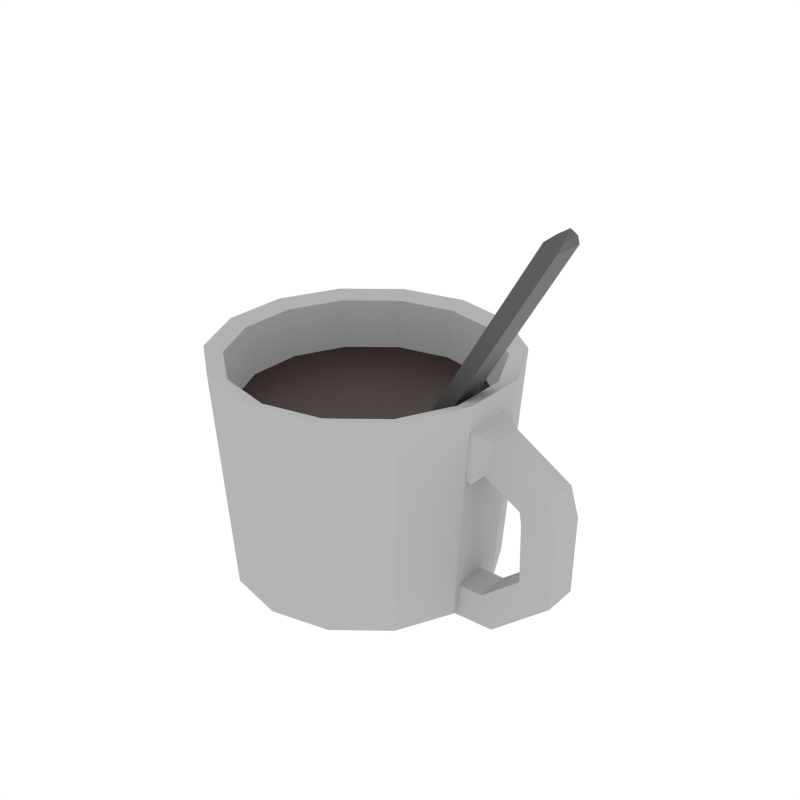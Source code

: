 # Source: coffee.blend  (saved by Blender 4.3.32; exported with 4.5.12 LTS)
import bpy
from mathutils import Matrix  # noqa: F401  (used for matrix-valued properties, if any)

bpy.ops.wm.read_factory_settings(use_empty=True)
scene = bpy.context.scene
scene.name = 'Scene'

# ---- collections
col_collection_1 = bpy.data.collections.new('Collection 1'); scene.collection.children.link(col_collection_1)

# ---- materials (node trees are filled in below, after node groups)
mat_white = bpy.data.materials.new('White')
mat_white.alpha_threshold = 0.0
mat_white.diffuse_color = (0.4575, 0.4575, 0.4575, 1.0)
mat_white.roughness = 0.5
mat_material = bpy.data.materials.new('Material')
mat_spoon = bpy.data.materials.new('spoon')

# ---- material node trees
mat_material.use_nodes = True; mat_material.node_tree.nodes.clear()
_N = mat_material.node_tree.nodes; _L = mat_material.node_tree.links
n0 = _N.new('ShaderNodeBsdfPrincipled'); n0.name = 'Principled BSDF'; n0.location = (10, 300)
n0.inputs[0].default_value = (0.0186, 0.003185, 0.0, 1.0)
n0.inputs[8].default_value = 0.02459
n1 = _N.new('ShaderNodeOutputMaterial'); n1.name = 'Material Output'; n1.location = (300, 300)
_L.new(n0.outputs[0], n1.inputs[0])
n1.is_active_output = True
mat_spoon.use_nodes = True; mat_spoon.node_tree.nodes.clear()
_N = mat_spoon.node_tree.nodes; _L = mat_spoon.node_tree.links
n0 = _N.new('ShaderNodeBsdfPrincipled'); n0.name = 'Principled BSDF'; n0.location = (10, 300)
n0.inputs[0].default_value = (0.08503, 0.08503, 0.08503, 1.0)
n0.inputs[1].default_value = 0.276
n1 = _N.new('ShaderNodeOutputMaterial'); n1.name = 'Material Output'; n1.location = (300, 300)
_L.new(n0.outputs[0], n1.inputs[0])
n1.is_active_output = True

# ---- world
world_world = bpy.data.worlds.new('World'); scene.world = world_world
world_world.color = (1.0, 1.0, 1.0)
world_world.use_sun_shadow = False
world_world.sun_shadow_jitter_overblur = 0.0
world_world.cycles.sampling_method = 'NONE'
world_world.cycles.sample_map_resolution = 256

# ---- meshes
me_cube = bpy.data.meshes.new('Cube')
me_cube.from_pydata([(-1.393, -1.0, -1.0), (-0.8616, -1.111, 0.9846), (-0.6182, 0.7828, -1.07), (-0.8457, 0.8707, 0.9713), (0.03476, -1.0, -1.549), (0.03476, -1.0, 0.4514), (0.03476, 1.0, -1.549), (0.03476, 1.0, 0.4514), (0.7159, 0.6914, 0.1189), (0.3554, 0.6914, -1.216), (0.3554, -0.6914, -1.216), (0.7159, -0.6914, 0.1189), (2.957, 0.6914, -1.22), (1.857, 0.6914, -2.058), (1.857, -0.6914, -2.058), (2.957, -0.6914, -1.22), (3.307, 0.6914, -2.359), (1.936, 0.6914, -2.541), (1.936, -0.6914, -2.541), (3.307, -0.6914, -2.359), (3.263, 0.6914, -5.444), (2.005, 0.6914, -4.87), (2.005, -0.6914, -4.87), (3.263, -0.6914, -5.444), (0.93, 0.6914, -7.482), (0.426, 0.6914, -6.195), (0.426, -0.6914, -6.195), (0.93, -0.6914, -7.482), (-0.7654, 0.6914, -7.567), (-0.5261, 0.6914, -6.205), (-0.5261, -0.6914, -6.205), (-0.7654, -0.6914, -7.567), (-2.024, 1.228, -7.238), (-1.104, 1.228, -4.96), (-1.104, -1.228, -4.96), (-2.024, -1.228, -7.238), (-5.846, 4.001, -8.171), (-5.775, 6.177, 1.492), (-4.221, 3.63, -8.171), (-3.193, 5.588, 1.492), (-2.918, 2.591, -8.171), (-1.123, 3.937, 1.492), (-2.195, 1.09, -8.171), (0.02621, 1.551, 1.492), (-2.195, -0.5768, -8.171), (0.02621, -1.097, 1.492), (-2.918, -2.078, -8.171), (-1.123, -3.483, 1.492), (-4.221, -3.117, -8.171), (-3.193, -5.134, 1.492), (-5.846, -3.488, -8.171), (-5.775, -5.723, 1.492), (-7.471, -3.117, -8.171), (-8.356, -5.134, 1.492), (-8.773, -2.078, -8.171), (-10.43, -3.483, 1.492), (-9.496, -0.5768, -8.171), (-11.58, -1.097, 1.492), (-9.496, 1.09, -8.171), (-11.58, 1.551, 1.492), (-8.773, 2.591, -8.171), (-10.43, 3.937, 1.492), (-7.471, 3.63, -8.171), (-8.356, 5.588, 1.492), (-5.836, 5.609, -7.391), (-3.514, 5.079, -7.391), (-1.651, 3.594, -7.391), (-0.6177, 1.448, -7.391), (-0.6177, -0.9347, -7.391), (-1.651, -3.081, -7.391), (-3.514, -4.566, -7.391), (-5.836, -5.097, -7.391), (-8.159, -4.566, -7.391), (-10.02, -3.081, -7.391), (-11.06, -0.9347, -7.391), (-11.06, 1.448, -7.391), (-10.02, 3.594, -7.391), (-8.159, 5.079, -7.391), (-3.496, 4.959, 1.246), (-5.775, 5.48, 1.246), (-1.668, 3.502, 1.246), (-0.6535, 1.396, 1.246), (-0.6535, -0.9421, 1.246), (-1.668, -3.048, 1.246), (-3.496, -4.506, 1.246), (-5.775, -5.026, 1.246), (-8.054, -4.506, 1.246), (-9.881, -3.048, 1.246), (-10.9, -0.9421, 1.246), (-10.9, 1.396, 1.246), (-9.881, 3.502, 1.246), (-8.054, 4.959, 1.246), (-3.983, 3.976, -7.032), (-5.775, 4.385, -7.032), (-2.547, 2.831, -7.032), (-1.75, 1.175, -7.032), (-1.75, -0.6623, -7.032), (-2.547, -2.318, -7.032), (-3.983, -3.463, -7.032), (-5.775, -3.872, -7.032), (-7.566, -3.463, -7.032), (-9.003, -2.318, -7.032), (-9.8, -0.6623, -7.032), (-9.8, 1.175, -7.032), (-9.003, 2.831, -7.032), (-7.566, 3.976, -7.032), (-3.37, 5.309, -0.7115), (-5.775, 5.858, -0.7115), (-1.441, 3.771, -0.7115), (-0.3712, 1.549, -0.7115), (-0.3712, -0.9176, -0.7115), (-1.441, -3.14, -0.7115), (-3.37, -4.678, -0.7115), (-5.775, -5.227, -0.7115), (-8.179, -4.678, -0.7115), (-10.11, -3.14, -0.7115), (-11.18, -0.9176, -0.7115), (-11.18, 1.549, -0.7115), (-10.11, 3.771, -0.7115), (-8.179, 5.309, -0.7115)], [], [(0, 1, 3, 2), (2, 3, 7, 6), (7, 5, 11, 8), (4, 5, 1, 0), (2, 6, 4, 0), (7, 3, 1, 5), (8, 11, 15, 12), (6, 7, 8, 9), (5, 4, 10, 11), (4, 6, 9, 10), (15, 14, 18, 19), (9, 8, 12, 13), (11, 10, 14, 15), (10, 9, 13, 14), (16, 19, 23, 20), (14, 13, 17, 18), (12, 15, 19, 16), (13, 12, 16, 17), (20, 23, 27, 24), (17, 16, 20, 21), (19, 18, 22, 23), (18, 17, 21, 22), (27, 26, 30, 31), (21, 20, 24, 25), (23, 22, 26, 27), (22, 21, 25, 26), (28, 31, 35, 32), (26, 25, 29, 30), (24, 27, 31, 28), (25, 24, 28, 29), (33, 32, 35, 34), (29, 28, 32, 33), (31, 30, 34, 35), (30, 29, 33, 34), (64, 37, 39, 65), (65, 39, 41, 66), (66, 41, 43, 67), (67, 43, 45, 68), (68, 45, 47, 69), (69, 47, 49, 70), (70, 49, 51, 71), (71, 51, 53, 72), (72, 53, 55, 73), (73, 55, 57, 74), (74, 57, 59, 75), (75, 59, 61, 76), (53, 51, 85, 86), (76, 61, 63, 77), (77, 63, 37, 64), (36, 38, 40, 42, 44, 46, 48, 50, 52, 54, 56, 58, 60, 62), (62, 77, 64, 36), (60, 76, 77, 62), (58, 75, 76, 60), (56, 74, 75, 58), (54, 73, 74, 56), (52, 72, 73, 54), (50, 71, 72, 52), (48, 70, 71, 50), (46, 69, 70, 48), (44, 68, 69, 46), (42, 67, 68, 44), (40, 66, 67, 42), (38, 65, 66, 40), (36, 64, 65, 38), (84, 83, 97, 98), (39, 37, 79, 78), (63, 61, 90, 91), (49, 47, 83, 84), (59, 57, 88, 89), (45, 43, 81, 82), (55, 53, 86, 87), (37, 63, 91, 79), (41, 39, 78, 80), (51, 49, 84, 85), (61, 59, 89, 90), (47, 45, 82, 83), (57, 55, 87, 88), (43, 41, 80, 81), (92, 93, 105, 104, 103, 102, 101, 100, 99, 98, 97, 96, 95, 94), (79, 91, 105, 93), (85, 84, 98, 99), (86, 85, 99, 100), (78, 79, 93, 92), (87, 86, 100, 101), (80, 78, 92, 94), (88, 87, 101, 102), (81, 80, 94, 95), (89, 88, 102, 103), (82, 81, 95, 96), (90, 89, 103, 104), (83, 82, 96, 97), (91, 90, 104, 105), (108, 118, 114), (108, 106, 118), (106, 107, 118), (107, 119, 118), (118, 117, 116), (116, 115, 114), (114, 113, 112), (112, 111, 110), (110, 109, 108), (118, 116, 114), (114, 112, 110), (110, 108, 114)])
me_cube.polygons.foreach_set('material_index', [0, 0, 0, 0, 0, 0, 0, 0, 0, 0, 0, 0, 0, 0, 0, 0, 0, 0, 0, 0, 0, 0, 0, 0, 0, 0, 0, 0, 0, 0, 0, 0, 0, 0, 0, 0, 0, 0, 0, 0, 0, 0, 0, 0, 0, 0, 0, 0, 0, 0, 0, 0, 0, 0, 0, 0, 0, 0, 0, 0, 0, 0, 0, 0, 0, 0, 0, 0, 0, 0, 0, 0, 0, 0, 0, 0, 0, 0, 0, 0, 0, 0, 0, 0, 0, 0, 0, 0, 0, 0, 0, 0, 1, 1, 1, 1, 1, 1, 1, 1, 1, 1, 1, 1])
_uv = me_cube.uv_layers.new(name='UVMap')
_uv.uv.foreach_set('vector', [0.375, 0.0, 0.625, 0.0, 0.625, 0.25, 0.375, 0.25, 0.375, 0.25, 0.625, 0.25, 0.625, 0.5, 0.375, 0.5, 0.625, 0.5, 0.625, 0.75, 0.625, 0.75, 0.625, 0.5, 0.375, 0.75, 0.625, 0.75, 0.625, 1.0, 0.375, 1.0, 0.125, 0.5, 0.375, 0.5, 0.375, 0.75, 0.125, 0.75, 0.625, 0.5, 0.875, 0.5, 0.875, 0.75, 0.625, 0.75, 0.625, 0.5, 0.625, 0.75, 0.625, 0.75, 0.625, 0.5, 0.375, 0.5, 0.625, 0.5, 0.625, 0.5, 0.375, 0.5, 0.625, 0.75, 0.375, 0.75, 0.375, 0.75, 0.625, 0.75, 0.375, 0.75, 0.375, 0.5, 0.375, 0.5, 0.375, 0.75, 0.625, 0.75, 0.375, 0.75, 0.375, 0.75, 0.625, 0.75, 0.375, 0.5, 0.625, 0.5, 0.625, 0.5, 0.375, 0.5, 0.625, 0.75, 0.375, 0.75, 0.375, 0.75, 0.625, 0.75, 0.375, 0.75, 0.375, 0.5, 0.375, 0.5, 0.375, 0.75, 0.625, 0.5, 0.625, 0.75, 0.625, 0.75, 0.625, 0.5, 0.375, 0.75, 0.375, 0.5, 0.375, 0.5, 0.375, 0.75, 0.625, 0.5, 0.625, 0.75, 0.625, 0.75, 0.625, 0.5, 0.375, 0.5, 0.625, 0.5, 0.625, 0.5, 0.375, 0.5, 0.625, 0.5, 0.625, 0.75, 0.625, 0.75, 0.625, 0.5, 0.375, 0.5, 0.625, 0.5, 0.625, 0.5, 0.375, 0.5, 0.625, 0.75, 0.375, 0.75, 0.375, 0.75, 0.625, 0.75, 0.375, 0.75, 0.375, 0.5, 0.375, 0.5, 0.375, 0.75, 0.625, 0.75, 0.375, 0.75, 0.375, 0.75, 0.625, 0.75, 0.375, 0.5, 0.625, 0.5, 0.625, 0.5, 0.375, 0.5, 0.625, 0.75, 0.375, 0.75, 0.375, 0.75, 0.625, 0.75, 0.375, 0.75, 0.375, 0.5, 0.375, 0.5, 0.375, 0.75, 0.625, 0.5, 0.625, 0.75, 0.625, 0.75, 0.625, 0.5, 0.375, 0.75, 0.375, 0.5, 0.375, 0.5, 0.375, 0.75, 0.625, 0.5, 0.625, 0.75, 0.625, 0.75, 0.625, 0.5, 0.375, 0.5, 0.625, 0.5, 0.625, 0.5, 0.375, 0.5, 0.375, 0.5, 0.625, 0.5, 0.625, 0.75, 0.375, 0.75, 0.375, 0.5, 0.625, 0.5, 0.625, 0.5, 0.375, 0.5, 0.625, 0.75, 0.375, 0.75, 0.375, 0.75, 0.625, 0.75, 0.375, 0.75, 0.375, 0.5, 0.375, 0.5, 0.375, 0.75, 1.0, 0.75, 1.0, 1.0, 0.9286, 1.0, 0.9286, 0.75, 0.9286, 0.75, 0.9286, 1.0, 0.8571, 1.0, 0.8571, 0.75, 0.8571, 0.75, 0.8571, 1.0, 0.7857, 1.0, 0.7857, 0.75, 0.7857, 0.75, 0.7857, 1.0, 0.7143, 1.0, 0.7143, 0.75, 0.7143, 0.75, 0.7143, 1.0, 0.6429, 1.0, 0.6429, 0.75, 0.6429, 0.75, 0.6429, 1.0, 0.5714, 1.0, 0.5714, 0.75, 0.5714, 0.75, 0.5714, 1.0, 0.5, 1.0, 0.5, 0.75, 0.5, 0.75, 0.5, 1.0, 0.4286, 1.0, 0.4286, 0.75, 0.4286, 0.75, 0.4286, 1.0, 0.3571, 1.0, 0.3571, 0.75, 0.3571, 0.75, 0.3571, 1.0, 0.2857, 1.0, 0.2857, 0.75, 0.2857, 0.75, 0.2857, 1.0, 0.2143, 1.0, 0.2143, 0.75, 0.2143, 0.75, 0.2143, 1.0, 0.1429, 1.0, 0.1429, 0.75, 0.4286, 1.0, 0.5, 1.0, 0.5, 1.0, 0.4286, 1.0, 0.1429, 0.75, 0.1429, 1.0, 0.07143, 1.0, 0.07143, 0.75, 0.07143, 0.75, 0.07143, 1.0, -1.341e-07, 1.0, -1.341e-07, 0.75, 0.75, 0.49, 0.8541, 0.4662, 0.9376, 0.3996, 0.984, 0.3034, 0.984, 0.1966, 0.9376, 0.1004, 0.8541, 0.03377, 0.75, 0.01, 0.6459, 0.03377, 0.5624, 0.1004, 0.516, 0.1966, 0.516, 0.3034, 0.5624, 0.3996, 0.6459, 0.4662, 0.07143, 0.5, 0.07143, 0.75, -1.341e-07, 0.75, -1.341e-07, 0.5, 0.1429, 0.5, 0.1429, 0.75, 0.07143, 0.75, 0.07143, 0.5, 0.2143, 0.5, 0.2143, 0.75, 0.1429, 0.75, 0.1429, 0.5, 0.2857, 0.5, 0.2857, 0.75, 0.2143, 0.75, 0.2143, 0.5, 0.3571, 0.5, 0.3571, 0.75, 0.2857, 0.75, 0.2857, 0.5, 0.4286, 0.5, 0.4286, 0.75, 0.3571, 0.75, 0.3571, 0.5, 0.5, 0.5, 0.5, 0.75, 0.4286, 0.75, 0.4286, 0.5, 0.5714, 0.5, 0.5714, 0.75, 0.5, 0.75, 0.5, 0.5, 0.6429, 0.5, 0.6429, 0.75, 0.5714, 0.75, 0.5714, 0.5, 0.7143, 0.5, 0.7143, 0.75, 0.6429, 0.75, 0.6429, 0.5, 0.7857, 0.5, 0.7857, 0.75, 0.7143, 0.75, 0.7143, 0.5, 0.8571, 0.5, 0.8571, 0.75, 0.7857, 0.75, 0.7857, 0.5, 0.9286, 0.5, 0.9286, 0.75, 0.8571, 0.75, 0.8571, 0.5, 1.0, 0.5, 1.0, 0.75, 0.9286, 0.75, 0.9286, 0.5, 0.5714, 1.0, 0.6429, 1.0, 0.6429, 1.0, 0.5714, 1.0, 0.9286, 1.0, 1.0, 1.0, 1.0, 1.0, 0.9286, 1.0, 0.07143, 1.0, 0.1429, 1.0, 0.1429, 1.0, 0.07143, 1.0, 0.5714, 1.0, 0.6429, 1.0, 0.6429, 1.0, 0.5714, 1.0, 0.2143, 1.0, 0.2857, 1.0, 0.2857, 1.0, 0.2143, 1.0, 0.7143, 1.0, 0.7857, 1.0, 0.7857, 1.0, 0.7143, 1.0, 0.3571, 1.0, 0.4286, 1.0, 0.4286, 1.0, 0.3571, 1.0, -1.341e-07, 1.0, 0.07143, 1.0, 0.07143, 1.0, -1.341e-07, 1.0, 0.8571, 1.0, 0.9286, 1.0, 0.9286, 1.0, 0.8571, 1.0, 0.5, 1.0, 0.5714, 1.0, 0.5714, 1.0, 0.5, 1.0, 0.1429, 1.0, 0.2143, 1.0, 0.2143, 1.0, 0.1429, 1.0, 0.6429, 1.0, 0.7143, 1.0, 0.7143, 1.0, 0.6429, 1.0, 0.2857, 1.0, 0.3571, 1.0, 0.3571, 1.0, 0.2857, 1.0, 0.7857, 1.0, 0.8571, 1.0, 0.8571, 1.0, 0.7857, 1.0, 0.3541, 0.4662, 0.25, 0.49, 0.1459, 0.4662, 0.06236, 0.3996, 0.01602, 0.3034, 0.01602, 0.1966, 0.06236, 0.1004, 0.1459, 0.03377, 0.25, 0.01, 0.3541, 0.03377, 0.4376, 0.1004, 0.484, 0.1966, 0.484, 0.3034, 0.4376, 0.3996, -1.341e-07, 1.0, 0.07143, 1.0, 0.07143, 1.0, -1.341e-07, 1.0, 0.5, 1.0, 0.5714, 1.0, 0.5714, 1.0, 0.5, 1.0, 0.4286, 1.0, 0.5, 1.0, 0.5, 1.0, 0.4286, 1.0, 0.9286, 1.0, 1.0, 1.0, 1.0, 1.0, 0.9286, 1.0, 0.3571, 1.0, 0.4286, 1.0, 0.4286, 1.0, 0.3571, 1.0, 0.8571, 1.0, 0.9286, 1.0, 0.9286, 1.0, 0.8571, 1.0, 0.2857, 1.0, 0.3571, 1.0, 0.3571, 1.0, 0.2857, 1.0, 0.7857, 1.0, 0.8571, 1.0, 0.8571, 1.0, 0.7857, 1.0, 0.2143, 1.0, 0.2857, 1.0, 0.2857, 1.0, 0.2143, 1.0, 0.7143, 1.0, 0.7857, 1.0, 0.7857, 1.0, 0.7143, 1.0, 0.1429, 1.0, 0.2143, 1.0, 0.2143, 1.0, 0.1429, 1.0, 0.6429, 1.0, 0.7143, 1.0, 0.7143, 1.0, 0.6429, 1.0, 0.07143, 1.0, 0.1429, 1.0, 0.1429, 1.0, 0.07143, 1.0, 0.4376, 0.3996, 0.06236, 0.3996, 0.1459, 0.03377, 0.4376, 0.3996, 0.3541, 0.4662, 0.06236, 0.3996, 0.3541, 0.4662, 0.25, 0.49, 0.06236, 0.3996, 0.25, 0.49, 0.1459, 0.4662, 0.06236, 0.3996, 0.06236, 0.3996, 0.01602, 0.3034, 0.01602, 0.1966, 0.01602, 0.1966, 0.06236, 0.1004, 0.1459, 0.03377, 0.1459, 0.03377, 0.25, 0.01, 0.3541, 0.03377, 0.3541, 0.03377, 0.4376, 0.1004, 0.484, 0.1966, 0.484, 0.1966, 0.484, 0.3034, 0.4376, 0.3996, 0.06236, 0.3996, 0.01602, 0.1966, 0.1459, 0.03377, 0.1459, 0.03377, 0.3541, 0.03377, 0.484, 0.1966, 0.484, 0.1966, 0.4376, 0.3996, 0.1459, 0.03377])
me_cube.materials.append(mat_white)
me_cube.materials.append(mat_material)
me_cube.update()
me_cube_001 = bpy.data.meshes.new('Cube.001')
me_cube_001.from_pydata([(-10.43, -0.6157, -18.15), (1.233, -1.0, 1.547), (-10.43, 1.384, -18.15), (1.233, 1.0, 1.547), (-9.643, -0.6157, -18.62), (2.016, -1.0, 1.078), (-9.643, 1.384, -18.62), (2.016, 1.0, 1.078), (1.674, -0.5923, 1.921), (1.674, 0.5923, 1.921), (2.138, -0.5923, 1.643), (2.138, 0.5923, 1.643), (1.924, -0.2936, 2.059), (1.924, 0.2252, 2.059), (2.127, -0.2936, 1.938), (2.127, 0.2252, 1.938)], [], [(0, 1, 3, 2), (2, 3, 7, 6), (6, 7, 5, 4), (4, 5, 1, 0), (2, 6, 4, 0), (3, 1, 8, 9), (8, 10, 14, 12), (1, 5, 10, 8), (7, 3, 9, 11), (5, 7, 11, 10), (15, 13, 12, 14), (11, 9, 13, 15), (10, 11, 15, 14), (9, 8, 12, 13)])
_uv = me_cube_001.uv_layers.new(name='UVMap')
_uv.uv.foreach_set('vector', [0.375, 0.0, 0.625, 0.0, 0.625, 0.25, 0.375, 0.25, 0.375, 0.25, 0.625, 0.25, 0.625, 0.5, 0.375, 0.5, 0.375, 0.5, 0.625, 0.5, 0.625, 0.75, 0.375, 0.75, 0.375, 0.75, 0.625, 0.75, 0.625, 1.0, 0.375, 1.0, 0.125, 0.5, 0.375, 0.5, 0.375, 0.75, 0.125, 0.75, 0.625, 0.25, 0.625, 0.0, 0.625, 0.0, 0.625, 0.25, 0.625, 1.0, 0.625, 0.75, 0.625, 0.75, 0.625, 1.0, 0.625, 1.0, 0.625, 0.75, 0.625, 0.75, 0.625, 1.0, 0.625, 0.5, 0.625, 0.25, 0.625, 0.25, 0.625, 0.5, 0.625, 0.75, 0.625, 0.5, 0.625, 0.5, 0.625, 0.75, 0.625, 0.5, 0.875, 0.5, 0.875, 0.75, 0.625, 0.75, 0.625, 0.5, 0.625, 0.25, 0.625, 0.25, 0.625, 0.5, 0.625, 0.75, 0.625, 0.5, 0.625, 0.5, 0.625, 0.75, 0.625, 0.25, 0.625, 0.0, 0.625, 0.0, 0.625, 0.25])
me_cube_001.materials.append(mat_spoon)
me_cube_001.update()

# ---- objects
ob_coffee = bpy.data.objects.new('Coffee', me_cube)
ob_cube = bpy.data.objects.new('Cube', me_cube_001)

# ---- transforms, parenting, visibility, modifiers, constraints
ob_coffee.location = (0.4684, -8.848e-08, 0.6586)
ob_coffee.scale = (0.08012, 0.08012, 0.08012)
ob_cube.location = (0.5829, -0.01502, 1.185)
ob_cube.scale = (0.05062, 0.05062, 0.05062)

# ---- collection membership
scene.collection.objects.link(ob_coffee)
scene.collection.objects.link(ob_cube)

# ---- scene / render settings (as saved in the file)
scene.frame_start = 1; scene.frame_end = 250; scene.frame_set(0)
scene.render.engine = 'CYCLES'
scene.render.resolution_x = 1000
scene.render.resolution_y = 1000
scene.render.dither_intensity = 0.0
scene.render.film_transparent = True
scene.cycles.samples = 200
scene.cycles.sampling_pattern = 'TABULATED_SOBOL'
scene.cycles.light_sampling_threshold = 0.0
scene.cycles.use_adaptive_sampling = False
scene.cycles.use_light_tree = False
scene.cycles.caustics_reflective = False
scene.cycles.caustics_refractive = False
scene.cycles.blur_glossy = 0.0
scene.cycles.max_bounces = 2
scene.cycles.pixel_filter_type = 'GAUSSIAN'
scene.cycles.sample_clamp_indirect = 0.0
scene.view_settings.view_transform = 'Standard'
bpy.context.view_layer.update()

# ---- added for rendering (the .blend has no active camera): camera
cam_auto = bpy.data.cameras.new('AutoCamera')
cam_auto.lens = 50.0
cam_auto.sensor_width = 36.0
cam_auto.clip_end = 1000.0
ob_auto_camera = bpy.data.objects.new('AutoCamera', cam_auto)
scene.collection.objects.link(ob_auto_camera)
ob_auto_camera.location = (1.98368, -2.19768, 2.12387)
ob_auto_camera.rotation_euler = (1.09748, -7.21219e-08, 0.694738)
scene.camera = ob_auto_camera
bpy.context.view_layer.update()
